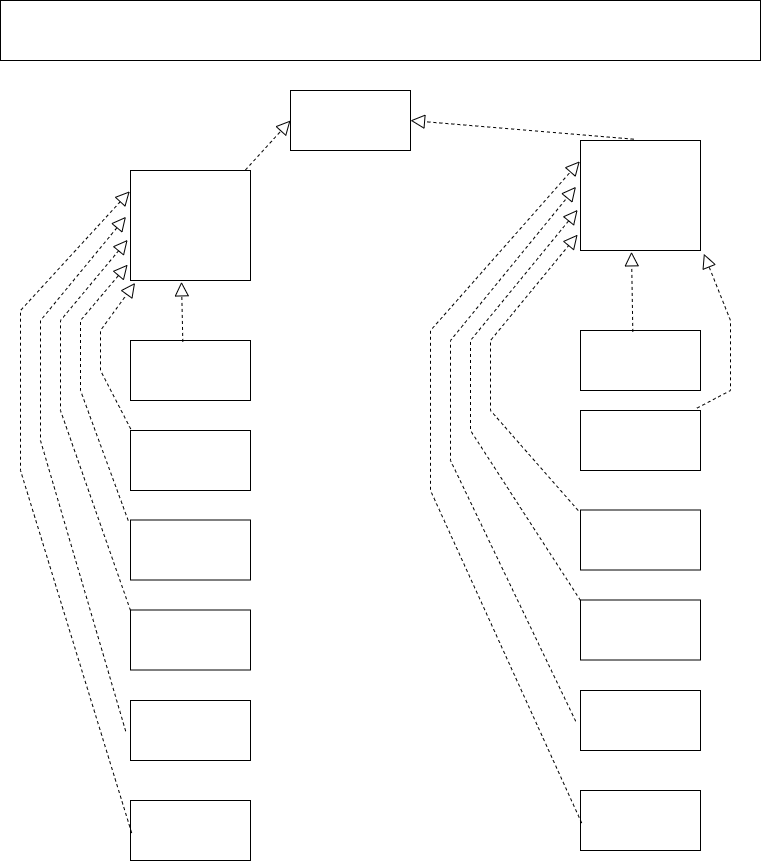

The diagram above was exported from draw.io. Its source (the exported page's mxGraphModel, read from the mxfile embedded in the PNG):
<mxGraphModel dx="1056" dy="566" grid="1" gridSize="10" guides="1" tooltips="1" connect="1" arrows="1" fold="1" page="1" pageScale="1" pageWidth="827" pageHeight="1169" math="0" shadow="0">
  <root>
    <mxCell id="0" />
    <mxCell id="1" parent="0" />
    <mxCell id="WZChcqt4wojD8SGds7yc-1" value="" style="rounded=0;whiteSpace=wrap;html=1;" vertex="1" parent="1">
      <mxGeometry x="40" y="30" width="760" height="60" as="geometry" />
    </mxCell>
    <mxCell id="WZChcqt4wojD8SGds7yc-2" value="" style="rounded=0;whiteSpace=wrap;html=1;" vertex="1" parent="1">
      <mxGeometry x="330" y="120" width="120" height="60" as="geometry" />
    </mxCell>
    <mxCell id="WZChcqt4wojD8SGds7yc-4" value="" style="endArrow=block;dashed=1;endFill=0;endSize=12;html=1;rounded=0;entryX=0;entryY=0.5;entryDx=0;entryDy=0;exitX=0.958;exitY=-0.005;exitDx=0;exitDy=0;exitPerimeter=0;" edge="1" parent="1" source="WZChcqt4wojD8SGds7yc-6" target="WZChcqt4wojD8SGds7yc-2">
      <mxGeometry width="160" relative="1" as="geometry">
        <mxPoint x="250" y="210" as="sourcePoint" />
        <mxPoint x="430" y="220" as="targetPoint" />
      </mxGeometry>
    </mxCell>
    <mxCell id="WZChcqt4wojD8SGds7yc-5" value="" style="endArrow=block;dashed=1;endFill=0;endSize=12;html=1;rounded=0;entryX=1;entryY=0.5;entryDx=0;entryDy=0;exitX=0.443;exitY=-0.012;exitDx=0;exitDy=0;exitPerimeter=0;" edge="1" parent="1" source="WZChcqt4wojD8SGds7yc-23" target="WZChcqt4wojD8SGds7yc-2">
      <mxGeometry width="160" relative="1" as="geometry">
        <mxPoint x="658.6799999999998" y="152.09000000000015" as="sourcePoint" />
        <mxPoint x="450" y="180" as="targetPoint" />
      </mxGeometry>
    </mxCell>
    <mxCell id="WZChcqt4wojD8SGds7yc-6" value="" style="verticalLabelPosition=bottom;verticalAlign=top;html=1;shape=mxgraph.basic.rect;fillColor2=none;strokeWidth=1;size=20;indent=5;" vertex="1" parent="1">
      <mxGeometry x="170" y="200" width="120" height="110" as="geometry" />
    </mxCell>
    <mxCell id="WZChcqt4wojD8SGds7yc-8" value="" style="verticalLabelPosition=bottom;verticalAlign=top;html=1;shape=mxgraph.basic.rect;fillColor2=none;strokeWidth=1;size=20;indent=5;" vertex="1" parent="1">
      <mxGeometry x="170" y="370" width="120" height="60" as="geometry" />
    </mxCell>
    <mxCell id="WZChcqt4wojD8SGds7yc-9" value="" style="verticalLabelPosition=bottom;verticalAlign=top;html=1;shape=mxgraph.basic.rect;fillColor2=none;strokeWidth=1;size=20;indent=5;" vertex="1" parent="1">
      <mxGeometry x="170" y="460" width="120" height="60" as="geometry" />
    </mxCell>
    <mxCell id="WZChcqt4wojD8SGds7yc-10" value="" style="endArrow=block;dashed=1;endFill=0;endSize=12;html=1;rounded=0;entryX=0.425;entryY=1.012;entryDx=0;entryDy=0;entryPerimeter=0;exitX=0.436;exitY=0.024;exitDx=0;exitDy=0;exitPerimeter=0;" edge="1" parent="1" source="WZChcqt4wojD8SGds7yc-8" target="WZChcqt4wojD8SGds7yc-6">
      <mxGeometry width="160" relative="1" as="geometry">
        <mxPoint x="220" y="370" as="sourcePoint" />
        <mxPoint x="150" y="280" as="targetPoint" />
        <Array as="points" />
      </mxGeometry>
    </mxCell>
    <mxCell id="WZChcqt4wojD8SGds7yc-12" value="" style="endArrow=block;dashed=1;endFill=0;endSize=12;html=1;rounded=0;entryX=0.038;entryY=1.022;entryDx=0;entryDy=0;exitX=0.002;exitY=-0.025;exitDx=0;exitDy=0;exitPerimeter=0;entryPerimeter=0;" edge="1" parent="1" source="WZChcqt4wojD8SGds7yc-9" target="WZChcqt4wojD8SGds7yc-6">
      <mxGeometry width="160" relative="1" as="geometry">
        <mxPoint x="110" y="430" as="sourcePoint" />
        <mxPoint x="105.31999999999994" y="329.55999999999983" as="targetPoint" />
        <Array as="points">
          <mxPoint x="140" y="400" />
          <mxPoint x="140" y="360" />
        </Array>
      </mxGeometry>
    </mxCell>
    <mxCell id="WZChcqt4wojD8SGds7yc-13" value="" style="verticalLabelPosition=bottom;verticalAlign=top;html=1;shape=mxgraph.basic.rect;fillColor2=none;strokeWidth=1;size=20;indent=5;" vertex="1" parent="1">
      <mxGeometry x="170" y="549.5" width="120" height="60" as="geometry" />
    </mxCell>
    <mxCell id="WZChcqt4wojD8SGds7yc-14" value="" style="verticalLabelPosition=bottom;verticalAlign=top;html=1;shape=mxgraph.basic.rect;fillColor2=none;strokeWidth=1;size=20;indent=5;" vertex="1" parent="1">
      <mxGeometry x="170" y="639.5" width="120" height="60" as="geometry" />
    </mxCell>
    <mxCell id="WZChcqt4wojD8SGds7yc-15" value="" style="endArrow=block;dashed=1;endFill=0;endSize=12;html=1;rounded=0;exitX=-0.019;exitY=0.009;exitDx=0;exitDy=0;exitPerimeter=0;entryX=-0.024;entryY=0.856;entryDx=0;entryDy=0;entryPerimeter=0;" edge="1" parent="1" source="WZChcqt4wojD8SGds7yc-13" target="WZChcqt4wojD8SGds7yc-6">
      <mxGeometry width="160" relative="1" as="geometry">
        <mxPoint x="140.60000000000002" y="598.66" as="sourcePoint" />
        <mxPoint x="158" y="280" as="targetPoint" />
        <Array as="points">
          <mxPoint x="120" y="420" />
          <mxPoint x="120" y="350" />
        </Array>
      </mxGeometry>
    </mxCell>
    <mxCell id="WZChcqt4wojD8SGds7yc-16" value="" style="verticalLabelPosition=bottom;verticalAlign=top;html=1;shape=mxgraph.basic.rect;fillColor2=none;strokeWidth=1;size=20;indent=5;" vertex="1" parent="1">
      <mxGeometry x="170" y="730" width="120" height="60" as="geometry" />
    </mxCell>
    <mxCell id="WZChcqt4wojD8SGds7yc-17" value="" style="verticalLabelPosition=bottom;verticalAlign=top;html=1;shape=mxgraph.basic.rect;fillColor2=none;strokeWidth=1;size=20;indent=5;" vertex="1" parent="1">
      <mxGeometry x="170" y="830" width="120" height="60" as="geometry" />
    </mxCell>
    <mxCell id="WZChcqt4wojD8SGds7yc-18" value="" style="endArrow=block;dashed=1;endFill=0;endSize=12;html=1;rounded=0;exitX=0;exitY=0.008;exitDx=0;exitDy=0;exitPerimeter=0;entryX=-0.024;entryY=0.631;entryDx=0;entryDy=0;entryPerimeter=0;" edge="1" parent="1" source="WZChcqt4wojD8SGds7yc-14" target="WZChcqt4wojD8SGds7yc-6">
      <mxGeometry width="160" relative="1" as="geometry">
        <mxPoint x="137.72" y="666.78" as="sourcePoint" />
        <mxPoint x="147.1200000000001" y="390" as="targetPoint" />
        <Array as="points">
          <mxPoint x="100" y="440" />
          <mxPoint x="100" y="350" />
        </Array>
      </mxGeometry>
    </mxCell>
    <mxCell id="WZChcqt4wojD8SGds7yc-19" value="" style="endArrow=block;dashed=1;endFill=0;endSize=12;html=1;rounded=0;exitX=-0.04;exitY=0.512;exitDx=0;exitDy=0;exitPerimeter=0;entryX=-0.038;entryY=0.421;entryDx=0;entryDy=0;entryPerimeter=0;" edge="1" parent="1" source="WZChcqt4wojD8SGds7yc-16" target="WZChcqt4wojD8SGds7yc-6">
      <mxGeometry width="160" relative="1" as="geometry">
        <mxPoint x="170" y="764.78" as="sourcePoint" />
        <mxPoint x="167.12000000000012" y="394.21000000000004" as="targetPoint" />
        <Array as="points">
          <mxPoint x="80" y="470" />
          <mxPoint x="80" y="350" />
        </Array>
      </mxGeometry>
    </mxCell>
    <mxCell id="WZChcqt4wojD8SGds7yc-21" value="" style="endArrow=block;dashed=1;endFill=0;endSize=12;html=1;rounded=0;exitX=0.01;exitY=0.542;exitDx=0;exitDy=0;exitPerimeter=0;entryX=-0.006;entryY=0.189;entryDx=0;entryDy=0;entryPerimeter=0;" edge="1" parent="1" source="WZChcqt4wojD8SGds7yc-17" target="WZChcqt4wojD8SGds7yc-6">
      <mxGeometry width="160" relative="1" as="geometry">
        <mxPoint x="170" y="858.47" as="sourcePoint" />
        <mxPoint x="165.44000000000005" y="340.0000000000001" as="targetPoint" />
        <Array as="points">
          <mxPoint x="60" y="500" />
          <mxPoint x="60" y="340" />
        </Array>
      </mxGeometry>
    </mxCell>
    <mxCell id="WZChcqt4wojD8SGds7yc-23" value="" style="verticalLabelPosition=bottom;verticalAlign=top;html=1;shape=mxgraph.basic.rect;fillColor2=none;strokeWidth=1;size=20;indent=5;" vertex="1" parent="1">
      <mxGeometry x="620" y="170" width="120" height="110" as="geometry" />
    </mxCell>
    <mxCell id="WZChcqt4wojD8SGds7yc-24" value="" style="verticalLabelPosition=bottom;verticalAlign=top;html=1;shape=mxgraph.basic.rect;fillColor2=none;strokeWidth=1;size=20;indent=5;" vertex="1" parent="1">
      <mxGeometry x="620" y="360" width="120" height="60" as="geometry" />
    </mxCell>
    <mxCell id="WZChcqt4wojD8SGds7yc-25" value="" style="verticalLabelPosition=bottom;verticalAlign=top;html=1;shape=mxgraph.basic.rect;fillColor2=none;strokeWidth=1;size=20;indent=5;" vertex="1" parent="1">
      <mxGeometry x="620" y="440" width="120" height="60" as="geometry" />
    </mxCell>
    <mxCell id="WZChcqt4wojD8SGds7yc-26" value="" style="endArrow=block;dashed=1;endFill=0;endSize=12;html=1;rounded=0;entryX=0.425;entryY=1.012;entryDx=0;entryDy=0;entryPerimeter=0;exitX=0.436;exitY=0.024;exitDx=0;exitDy=0;exitPerimeter=0;" edge="1" parent="1" source="WZChcqt4wojD8SGds7yc-24" target="WZChcqt4wojD8SGds7yc-23">
      <mxGeometry width="160" relative="1" as="geometry">
        <mxPoint x="630" y="390" as="sourcePoint" />
        <mxPoint x="560" y="300" as="targetPoint" />
        <Array as="points" />
      </mxGeometry>
    </mxCell>
    <mxCell id="WZChcqt4wojD8SGds7yc-27" value="" style="endArrow=block;dashed=1;endFill=0;endSize=12;html=1;rounded=0;entryX=1.028;entryY=1.03;entryDx=0;entryDy=0;exitX=0.971;exitY=-0.04;exitDx=0;exitDy=0;exitPerimeter=0;entryPerimeter=0;" edge="1" parent="1" source="WZChcqt4wojD8SGds7yc-25" target="WZChcqt4wojD8SGds7yc-23">
      <mxGeometry width="160" relative="1" as="geometry">
        <mxPoint x="520" y="450" as="sourcePoint" />
        <mxPoint x="515.3199999999999" y="349.55999999999983" as="targetPoint" />
        <Array as="points">
          <mxPoint x="770" y="420" />
          <mxPoint x="770" y="350" />
        </Array>
      </mxGeometry>
    </mxCell>
    <mxCell id="WZChcqt4wojD8SGds7yc-28" value="" style="verticalLabelPosition=bottom;verticalAlign=top;html=1;shape=mxgraph.basic.rect;fillColor2=none;strokeWidth=1;size=20;indent=5;" vertex="1" parent="1">
      <mxGeometry x="620" y="539.5" width="120" height="60" as="geometry" />
    </mxCell>
    <mxCell id="WZChcqt4wojD8SGds7yc-29" value="" style="verticalLabelPosition=bottom;verticalAlign=top;html=1;shape=mxgraph.basic.rect;fillColor2=none;strokeWidth=1;size=20;indent=5;" vertex="1" parent="1">
      <mxGeometry x="620" y="629.5" width="120" height="60" as="geometry" />
    </mxCell>
    <mxCell id="WZChcqt4wojD8SGds7yc-30" value="" style="endArrow=block;dashed=1;endFill=0;endSize=12;html=1;rounded=0;exitX=-0.019;exitY=0.009;exitDx=0;exitDy=0;exitPerimeter=0;entryX=-0.024;entryY=0.856;entryDx=0;entryDy=0;entryPerimeter=0;" edge="1" parent="1" source="WZChcqt4wojD8SGds7yc-28" target="WZChcqt4wojD8SGds7yc-23">
      <mxGeometry width="160" relative="1" as="geometry">
        <mxPoint x="550.6" y="618.66" as="sourcePoint" />
        <mxPoint x="568" y="300" as="targetPoint" />
        <Array as="points">
          <mxPoint x="530" y="440" />
          <mxPoint x="530" y="370" />
        </Array>
      </mxGeometry>
    </mxCell>
    <mxCell id="WZChcqt4wojD8SGds7yc-31" value="" style="verticalLabelPosition=bottom;verticalAlign=top;html=1;shape=mxgraph.basic.rect;fillColor2=none;strokeWidth=1;size=20;indent=5;" vertex="1" parent="1">
      <mxGeometry x="620" y="720" width="120" height="60" as="geometry" />
    </mxCell>
    <mxCell id="WZChcqt4wojD8SGds7yc-32" value="" style="verticalLabelPosition=bottom;verticalAlign=top;html=1;shape=mxgraph.basic.rect;fillColor2=none;strokeWidth=1;size=20;indent=5;" vertex="1" parent="1">
      <mxGeometry x="620" y="820" width="120" height="60" as="geometry" />
    </mxCell>
    <mxCell id="WZChcqt4wojD8SGds7yc-33" value="" style="endArrow=block;dashed=1;endFill=0;endSize=12;html=1;rounded=0;exitX=0;exitY=0.008;exitDx=0;exitDy=0;exitPerimeter=0;entryX=-0.024;entryY=0.631;entryDx=0;entryDy=0;entryPerimeter=0;" edge="1" parent="1" source="WZChcqt4wojD8SGds7yc-29" target="WZChcqt4wojD8SGds7yc-23">
      <mxGeometry width="160" relative="1" as="geometry">
        <mxPoint x="547.72" y="686.78" as="sourcePoint" />
        <mxPoint x="557.1200000000001" y="410" as="targetPoint" />
        <Array as="points">
          <mxPoint x="510" y="460" />
          <mxPoint x="510" y="370" />
        </Array>
      </mxGeometry>
    </mxCell>
    <mxCell id="WZChcqt4wojD8SGds7yc-34" value="" style="endArrow=block;dashed=1;endFill=0;endSize=12;html=1;rounded=0;exitX=-0.04;exitY=0.512;exitDx=0;exitDy=0;exitPerimeter=0;entryX=-0.038;entryY=0.421;entryDx=0;entryDy=0;entryPerimeter=0;" edge="1" parent="1" source="WZChcqt4wojD8SGds7yc-31" target="WZChcqt4wojD8SGds7yc-23">
      <mxGeometry width="160" relative="1" as="geometry">
        <mxPoint x="580" y="784.78" as="sourcePoint" />
        <mxPoint x="577.1200000000001" y="414.21000000000004" as="targetPoint" />
        <Array as="points">
          <mxPoint x="490" y="490" />
          <mxPoint x="490" y="370" />
        </Array>
      </mxGeometry>
    </mxCell>
    <mxCell id="WZChcqt4wojD8SGds7yc-35" value="" style="endArrow=block;dashed=1;endFill=0;endSize=12;html=1;rounded=0;exitX=0.01;exitY=0.542;exitDx=0;exitDy=0;exitPerimeter=0;entryX=-0.006;entryY=0.189;entryDx=0;entryDy=0;entryPerimeter=0;" edge="1" parent="1" source="WZChcqt4wojD8SGds7yc-32" target="WZChcqt4wojD8SGds7yc-23">
      <mxGeometry width="160" relative="1" as="geometry">
        <mxPoint x="580" y="878.47" as="sourcePoint" />
        <mxPoint x="575.44" y="360.0000000000001" as="targetPoint" />
        <Array as="points">
          <mxPoint x="470" y="520" />
          <mxPoint x="470" y="360" />
        </Array>
      </mxGeometry>
    </mxCell>
  </root>
</mxGraphModel>